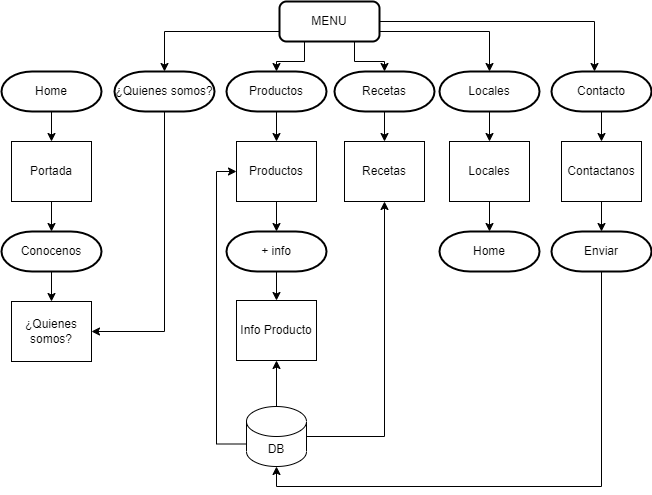

The diagram above was exported from draw.io. Its source (the exported page's mxGraphModel, read from the mxfile embedded in the PNG):
<mxGraphModel dx="880" dy="484" grid="1" gridSize="10" guides="1" tooltips="1" connect="1" arrows="1" fold="1" page="1" pageScale="1" pageWidth="827" pageHeight="1169" math="0" shadow="0">
  <root>
    <mxCell id="0" />
    <mxCell id="1" parent="0" />
    <mxCell id="FT5fLiSWkkRm_XA5drMh-9" style="edgeStyle=orthogonalEdgeStyle;rounded=0;orthogonalLoop=1;jettySize=auto;html=1;exitX=0.25;exitY=1;exitDx=0;exitDy=0;entryX=0.5;entryY=0;entryDx=0;entryDy=0;entryPerimeter=0;" edge="1" parent="1" source="FT5fLiSWkkRm_XA5drMh-1" target="FT5fLiSWkkRm_XA5drMh-4">
      <mxGeometry relative="1" as="geometry" />
    </mxCell>
    <mxCell id="FT5fLiSWkkRm_XA5drMh-10" style="edgeStyle=orthogonalEdgeStyle;rounded=0;orthogonalLoop=1;jettySize=auto;html=1;exitX=1;exitY=0.5;exitDx=0;exitDy=0;entryX=0.43;entryY=0;entryDx=0;entryDy=0;entryPerimeter=0;" edge="1" parent="1" source="FT5fLiSWkkRm_XA5drMh-1" target="FT5fLiSWkkRm_XA5drMh-6">
      <mxGeometry relative="1" as="geometry" />
    </mxCell>
    <mxCell id="FT5fLiSWkkRm_XA5drMh-11" style="edgeStyle=orthogonalEdgeStyle;rounded=0;orthogonalLoop=1;jettySize=auto;html=1;exitX=1;exitY=0.75;exitDx=0;exitDy=0;entryX=0.5;entryY=0;entryDx=0;entryDy=0;entryPerimeter=0;" edge="1" parent="1" source="FT5fLiSWkkRm_XA5drMh-1" target="FT5fLiSWkkRm_XA5drMh-5">
      <mxGeometry relative="1" as="geometry" />
    </mxCell>
    <mxCell id="FT5fLiSWkkRm_XA5drMh-12" style="edgeStyle=orthogonalEdgeStyle;rounded=0;orthogonalLoop=1;jettySize=auto;html=1;exitX=0;exitY=0.75;exitDx=0;exitDy=0;entryX=0.5;entryY=0;entryDx=0;entryDy=0;entryPerimeter=0;" edge="1" parent="1" source="FT5fLiSWkkRm_XA5drMh-1" target="FT5fLiSWkkRm_XA5drMh-3">
      <mxGeometry relative="1" as="geometry" />
    </mxCell>
    <mxCell id="FT5fLiSWkkRm_XA5drMh-39" style="edgeStyle=orthogonalEdgeStyle;rounded=0;orthogonalLoop=1;jettySize=auto;html=1;exitX=0.75;exitY=1;exitDx=0;exitDy=0;entryX=0.5;entryY=0;entryDx=0;entryDy=0;entryPerimeter=0;" edge="1" parent="1" source="FT5fLiSWkkRm_XA5drMh-1" target="FT5fLiSWkkRm_XA5drMh-38">
      <mxGeometry relative="1" as="geometry" />
    </mxCell>
    <mxCell id="FT5fLiSWkkRm_XA5drMh-1" value="MENU" style="rounded=1;whiteSpace=wrap;html=1;absoluteArcSize=1;arcSize=14;strokeWidth=2;" vertex="1" parent="1">
      <mxGeometry x="375" y="40" width="100" height="40" as="geometry" />
    </mxCell>
    <mxCell id="FT5fLiSWkkRm_XA5drMh-16" value="" style="edgeStyle=orthogonalEdgeStyle;rounded=0;orthogonalLoop=1;jettySize=auto;html=1;" edge="1" parent="1" source="FT5fLiSWkkRm_XA5drMh-2" target="FT5fLiSWkkRm_XA5drMh-13">
      <mxGeometry relative="1" as="geometry" />
    </mxCell>
    <mxCell id="FT5fLiSWkkRm_XA5drMh-2" value="Home" style="strokeWidth=2;html=1;shape=mxgraph.flowchart.terminator;whiteSpace=wrap;" vertex="1" parent="1">
      <mxGeometry x="97" y="110" width="100" height="40" as="geometry" />
    </mxCell>
    <mxCell id="FT5fLiSWkkRm_XA5drMh-20" style="edgeStyle=orthogonalEdgeStyle;rounded=0;orthogonalLoop=1;jettySize=auto;html=1;entryX=1;entryY=0.5;entryDx=0;entryDy=0;exitX=0.5;exitY=1;exitDx=0;exitDy=0;exitPerimeter=0;" edge="1" parent="1" source="FT5fLiSWkkRm_XA5drMh-3" target="FT5fLiSWkkRm_XA5drMh-18">
      <mxGeometry relative="1" as="geometry" />
    </mxCell>
    <mxCell id="FT5fLiSWkkRm_XA5drMh-3" value="¿Quienes somos?" style="strokeWidth=2;html=1;shape=mxgraph.flowchart.terminator;whiteSpace=wrap;" vertex="1" parent="1">
      <mxGeometry x="210" y="110" width="100" height="40" as="geometry" />
    </mxCell>
    <mxCell id="FT5fLiSWkkRm_XA5drMh-22" value="" style="edgeStyle=orthogonalEdgeStyle;rounded=0;orthogonalLoop=1;jettySize=auto;html=1;" edge="1" parent="1" source="FT5fLiSWkkRm_XA5drMh-4" target="FT5fLiSWkkRm_XA5drMh-21">
      <mxGeometry relative="1" as="geometry" />
    </mxCell>
    <mxCell id="FT5fLiSWkkRm_XA5drMh-4" value="Productos" style="strokeWidth=2;html=1;shape=mxgraph.flowchart.terminator;whiteSpace=wrap;" vertex="1" parent="1">
      <mxGeometry x="322" y="110" width="100" height="40" as="geometry" />
    </mxCell>
    <mxCell id="FT5fLiSWkkRm_XA5drMh-27" value="" style="edgeStyle=orthogonalEdgeStyle;rounded=0;orthogonalLoop=1;jettySize=auto;html=1;" edge="1" parent="1" source="FT5fLiSWkkRm_XA5drMh-5" target="FT5fLiSWkkRm_XA5drMh-24">
      <mxGeometry relative="1" as="geometry" />
    </mxCell>
    <mxCell id="FT5fLiSWkkRm_XA5drMh-5" value="Locales" style="strokeWidth=2;html=1;shape=mxgraph.flowchart.terminator;whiteSpace=wrap;" vertex="1" parent="1">
      <mxGeometry x="535" y="110" width="100" height="40" as="geometry" />
    </mxCell>
    <mxCell id="FT5fLiSWkkRm_XA5drMh-26" value="" style="edgeStyle=orthogonalEdgeStyle;rounded=0;orthogonalLoop=1;jettySize=auto;html=1;" edge="1" parent="1" source="FT5fLiSWkkRm_XA5drMh-6" target="FT5fLiSWkkRm_XA5drMh-25">
      <mxGeometry relative="1" as="geometry" />
    </mxCell>
    <mxCell id="FT5fLiSWkkRm_XA5drMh-6" value="Contacto" style="strokeWidth=2;html=1;shape=mxgraph.flowchart.terminator;whiteSpace=wrap;" vertex="1" parent="1">
      <mxGeometry x="647" y="110" width="100" height="40" as="geometry" />
    </mxCell>
    <mxCell id="FT5fLiSWkkRm_XA5drMh-17" value="" style="edgeStyle=orthogonalEdgeStyle;rounded=0;orthogonalLoop=1;jettySize=auto;html=1;" edge="1" parent="1" source="FT5fLiSWkkRm_XA5drMh-13" target="FT5fLiSWkkRm_XA5drMh-14">
      <mxGeometry relative="1" as="geometry" />
    </mxCell>
    <mxCell id="FT5fLiSWkkRm_XA5drMh-13" value="Portada" style="rounded=0;whiteSpace=wrap;html=1;" vertex="1" parent="1">
      <mxGeometry x="107" y="180" width="80" height="60" as="geometry" />
    </mxCell>
    <mxCell id="FT5fLiSWkkRm_XA5drMh-19" value="" style="edgeStyle=orthogonalEdgeStyle;rounded=0;orthogonalLoop=1;jettySize=auto;html=1;" edge="1" parent="1" source="FT5fLiSWkkRm_XA5drMh-14" target="FT5fLiSWkkRm_XA5drMh-18">
      <mxGeometry relative="1" as="geometry" />
    </mxCell>
    <mxCell id="FT5fLiSWkkRm_XA5drMh-14" value="Conocenos" style="strokeWidth=2;html=1;shape=mxgraph.flowchart.terminator;whiteSpace=wrap;" vertex="1" parent="1">
      <mxGeometry x="97" y="270" width="100" height="40" as="geometry" />
    </mxCell>
    <mxCell id="FT5fLiSWkkRm_XA5drMh-18" value="¿Quienes somos?" style="rounded=0;whiteSpace=wrap;html=1;" vertex="1" parent="1">
      <mxGeometry x="107" y="340" width="80" height="60" as="geometry" />
    </mxCell>
    <mxCell id="FT5fLiSWkkRm_XA5drMh-29" value="" style="edgeStyle=orthogonalEdgeStyle;rounded=0;orthogonalLoop=1;jettySize=auto;html=1;" edge="1" parent="1" source="FT5fLiSWkkRm_XA5drMh-21" target="FT5fLiSWkkRm_XA5drMh-28">
      <mxGeometry relative="1" as="geometry" />
    </mxCell>
    <mxCell id="FT5fLiSWkkRm_XA5drMh-21" value="Productos" style="rounded=0;whiteSpace=wrap;html=1;" vertex="1" parent="1">
      <mxGeometry x="332" y="180" width="80" height="60" as="geometry" />
    </mxCell>
    <mxCell id="FT5fLiSWkkRm_XA5drMh-33" style="edgeStyle=orthogonalEdgeStyle;rounded=0;orthogonalLoop=1;jettySize=auto;html=1;exitX=0;exitY=0;exitDx=0;exitDy=37.5;exitPerimeter=0;entryX=0;entryY=0.5;entryDx=0;entryDy=0;" edge="1" parent="1" source="FT5fLiSWkkRm_XA5drMh-23" target="FT5fLiSWkkRm_XA5drMh-21">
      <mxGeometry relative="1" as="geometry" />
    </mxCell>
    <mxCell id="FT5fLiSWkkRm_XA5drMh-35" value="" style="edgeStyle=orthogonalEdgeStyle;rounded=0;orthogonalLoop=1;jettySize=auto;html=1;" edge="1" parent="1" source="FT5fLiSWkkRm_XA5drMh-23" target="FT5fLiSWkkRm_XA5drMh-30">
      <mxGeometry relative="1" as="geometry" />
    </mxCell>
    <mxCell id="FT5fLiSWkkRm_XA5drMh-42" style="edgeStyle=orthogonalEdgeStyle;rounded=0;orthogonalLoop=1;jettySize=auto;html=1;exitX=1;exitY=0.5;exitDx=0;exitDy=0;exitPerimeter=0;entryX=0.5;entryY=1;entryDx=0;entryDy=0;" edge="1" parent="1" source="FT5fLiSWkkRm_XA5drMh-23" target="FT5fLiSWkkRm_XA5drMh-40">
      <mxGeometry relative="1" as="geometry" />
    </mxCell>
    <mxCell id="FT5fLiSWkkRm_XA5drMh-23" value="DB" style="shape=cylinder3;whiteSpace=wrap;html=1;boundedLbl=1;backgroundOutline=1;size=15;" vertex="1" parent="1">
      <mxGeometry x="342" y="445" width="60" height="60" as="geometry" />
    </mxCell>
    <mxCell id="FT5fLiSWkkRm_XA5drMh-44" value="" style="edgeStyle=orthogonalEdgeStyle;rounded=0;orthogonalLoop=1;jettySize=auto;html=1;" edge="1" parent="1" source="FT5fLiSWkkRm_XA5drMh-24" target="FT5fLiSWkkRm_XA5drMh-43">
      <mxGeometry relative="1" as="geometry" />
    </mxCell>
    <mxCell id="FT5fLiSWkkRm_XA5drMh-24" value="Locales" style="rounded=0;whiteSpace=wrap;html=1;" vertex="1" parent="1">
      <mxGeometry x="545" y="180" width="80" height="60" as="geometry" />
    </mxCell>
    <mxCell id="FT5fLiSWkkRm_XA5drMh-32" style="edgeStyle=orthogonalEdgeStyle;rounded=0;orthogonalLoop=1;jettySize=auto;html=1;exitX=0.5;exitY=1;exitDx=0;exitDy=0;exitPerimeter=0;entryX=0.5;entryY=1;entryDx=0;entryDy=0;entryPerimeter=0;" edge="1" parent="1" source="FT5fLiSWkkRm_XA5drMh-36" target="FT5fLiSWkkRm_XA5drMh-23">
      <mxGeometry relative="1" as="geometry">
        <mxPoint x="430" y="483" as="targetPoint" />
      </mxGeometry>
    </mxCell>
    <mxCell id="FT5fLiSWkkRm_XA5drMh-37" value="" style="edgeStyle=orthogonalEdgeStyle;rounded=0;orthogonalLoop=1;jettySize=auto;html=1;" edge="1" parent="1" source="FT5fLiSWkkRm_XA5drMh-25" target="FT5fLiSWkkRm_XA5drMh-36">
      <mxGeometry relative="1" as="geometry" />
    </mxCell>
    <mxCell id="FT5fLiSWkkRm_XA5drMh-25" value="Contactanos" style="rounded=0;whiteSpace=wrap;html=1;" vertex="1" parent="1">
      <mxGeometry x="657" y="180" width="80" height="60" as="geometry" />
    </mxCell>
    <mxCell id="FT5fLiSWkkRm_XA5drMh-34" style="edgeStyle=orthogonalEdgeStyle;rounded=0;orthogonalLoop=1;jettySize=auto;html=1;exitX=0.5;exitY=1;exitDx=0;exitDy=0;exitPerimeter=0;entryX=0.5;entryY=0;entryDx=0;entryDy=0;" edge="1" parent="1" source="FT5fLiSWkkRm_XA5drMh-28" target="FT5fLiSWkkRm_XA5drMh-30">
      <mxGeometry relative="1" as="geometry" />
    </mxCell>
    <mxCell id="FT5fLiSWkkRm_XA5drMh-28" value="+ info" style="strokeWidth=2;html=1;shape=mxgraph.flowchart.terminator;whiteSpace=wrap;" vertex="1" parent="1">
      <mxGeometry x="322" y="270" width="100" height="40" as="geometry" />
    </mxCell>
    <mxCell id="FT5fLiSWkkRm_XA5drMh-30" value="Info Producto" style="rounded=0;whiteSpace=wrap;html=1;" vertex="1" parent="1">
      <mxGeometry x="332" y="339" width="80" height="60" as="geometry" />
    </mxCell>
    <mxCell id="FT5fLiSWkkRm_XA5drMh-36" value="Enviar" style="strokeWidth=2;html=1;shape=mxgraph.flowchart.terminator;whiteSpace=wrap;" vertex="1" parent="1">
      <mxGeometry x="647" y="270" width="100" height="40" as="geometry" />
    </mxCell>
    <mxCell id="FT5fLiSWkkRm_XA5drMh-41" value="" style="edgeStyle=orthogonalEdgeStyle;rounded=0;orthogonalLoop=1;jettySize=auto;html=1;" edge="1" parent="1" source="FT5fLiSWkkRm_XA5drMh-38" target="FT5fLiSWkkRm_XA5drMh-40">
      <mxGeometry relative="1" as="geometry" />
    </mxCell>
    <mxCell id="FT5fLiSWkkRm_XA5drMh-38" value="Recetas" style="strokeWidth=2;html=1;shape=mxgraph.flowchart.terminator;whiteSpace=wrap;" vertex="1" parent="1">
      <mxGeometry x="430" y="110" width="100" height="40" as="geometry" />
    </mxCell>
    <mxCell id="FT5fLiSWkkRm_XA5drMh-40" value="Recetas" style="rounded=0;whiteSpace=wrap;html=1;" vertex="1" parent="1">
      <mxGeometry x="440" y="180" width="80" height="60" as="geometry" />
    </mxCell>
    <mxCell id="FT5fLiSWkkRm_XA5drMh-43" value="Home" style="strokeWidth=2;html=1;shape=mxgraph.flowchart.terminator;whiteSpace=wrap;" vertex="1" parent="1">
      <mxGeometry x="535" y="270" width="100" height="40" as="geometry" />
    </mxCell>
  </root>
</mxGraphModel>